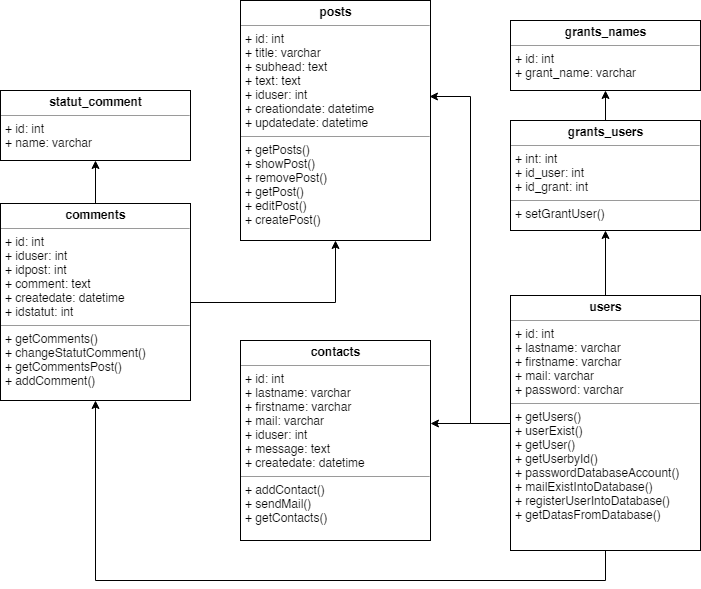

The diagram above was exported from draw.io. Its source (the exported page's mxGraphModel, read from the mxfile embedded in the PNG):
<mxGraphModel dx="1634" dy="764" grid="1" gridSize="10" guides="1" tooltips="1" connect="1" arrows="1" fold="1" page="1" pageScale="1" pageWidth="850" pageHeight="1100" background="#ffffff" math="0" shadow="0">
  <root>
    <mxCell id="0" />
    <mxCell id="1" parent="0" />
    <mxCell id="5d2195bd80daf111-18" value="&lt;p style=&quot;margin: 0px ; margin-top: 4px ; text-align: center&quot;&gt;&lt;b&gt;statut_comment&lt;/b&gt;&lt;/p&gt;&lt;hr size=&quot;1&quot;&gt;&lt;p style=&quot;margin: 0px ; margin-left: 4px&quot;&gt;+ id: int&lt;br&gt;+ name: varchar&lt;/p&gt;" style="verticalAlign=top;align=left;overflow=fill;fontSize=12;fontFamily=Helvetica;html=1;rounded=0;shadow=0;comic=0;labelBackgroundColor=none;strokeColor=#000000;strokeWidth=1;fillColor=#ffffff;" parent="1" vertex="1">
      <mxGeometry x="460" y="210" width="190" height="70" as="geometry" />
    </mxCell>
    <mxCell id="XlPWmj8uSl9L5dVWh7U0-14" style="edgeStyle=orthogonalEdgeStyle;rounded=0;orthogonalLoop=1;jettySize=auto;html=1;exitX=1;exitY=0.5;exitDx=0;exitDy=0;entryX=0.5;entryY=1;entryDx=0;entryDy=0;" edge="1" parent="1" source="XlPWmj8uSl9L5dVWh7U0-1" target="XlPWmj8uSl9L5dVWh7U0-2">
      <mxGeometry relative="1" as="geometry" />
    </mxCell>
    <mxCell id="XlPWmj8uSl9L5dVWh7U0-15" style="edgeStyle=orthogonalEdgeStyle;rounded=0;orthogonalLoop=1;jettySize=auto;html=1;exitX=0.5;exitY=0;exitDx=0;exitDy=0;entryX=0.5;entryY=1;entryDx=0;entryDy=0;" edge="1" parent="1" source="XlPWmj8uSl9L5dVWh7U0-1" target="5d2195bd80daf111-18">
      <mxGeometry relative="1" as="geometry" />
    </mxCell>
    <mxCell id="XlPWmj8uSl9L5dVWh7U0-1" value="&lt;p style=&quot;margin: 0px ; margin-top: 4px ; text-align: center&quot;&gt;&lt;b&gt;comments&lt;/b&gt;&lt;/p&gt;&lt;hr size=&quot;1&quot;&gt;&lt;p style=&quot;margin: 0px ; margin-left: 4px&quot;&gt;+ id: int&lt;br&gt;+ iduser: int&lt;/p&gt;&lt;p style=&quot;margin: 0px ; margin-left: 4px&quot;&gt;+ idpost: int&lt;br&gt;&lt;/p&gt;&lt;p style=&quot;margin: 0px ; margin-left: 4px&quot;&gt;+ comment: text&lt;br&gt;&lt;/p&gt;&lt;p style=&quot;margin: 0px ; margin-left: 4px&quot;&gt;+ createdate: datetime&lt;br&gt;&lt;/p&gt;&lt;p style=&quot;margin: 0px ; margin-left: 4px&quot;&gt;+ idstatut: int&lt;br&gt;&lt;/p&gt;&lt;hr size=&quot;1&quot;&gt;&lt;p style=&quot;margin: 0px ; margin-left: 4px&quot;&gt;+ getComments()&lt;br&gt;+ changeStatutComment()&lt;/p&gt;&lt;p style=&quot;margin: 0px ; margin-left: 4px&quot;&gt;+ getCommentsPost()&lt;br&gt;&lt;/p&gt;&lt;p style=&quot;margin: 0px ; margin-left: 4px&quot;&gt;+ addComment()&lt;br&gt;&lt;/p&gt;" style="verticalAlign=top;align=left;overflow=fill;fontSize=12;fontFamily=Helvetica;html=1;rounded=0;shadow=0;comic=0;labelBackgroundColor=none;strokeColor=#000000;strokeWidth=1;fillColor=#ffffff;" vertex="1" parent="1">
      <mxGeometry x="460" y="323" width="190" height="197" as="geometry" />
    </mxCell>
    <mxCell id="XlPWmj8uSl9L5dVWh7U0-2" value="&lt;p style=&quot;margin: 0px ; margin-top: 4px ; text-align: center&quot;&gt;&lt;b&gt;posts&lt;/b&gt;&lt;/p&gt;&lt;hr size=&quot;1&quot;&gt;&lt;p style=&quot;margin: 0px ; margin-left: 4px&quot;&gt;+ id: int&lt;br&gt;+ title: varchar&lt;/p&gt;&lt;p style=&quot;margin: 0px ; margin-left: 4px&quot;&gt;+ subhead: text&lt;br&gt;&lt;/p&gt;&lt;p style=&quot;margin: 0px ; margin-left: 4px&quot;&gt;+ text: text&lt;br&gt;&lt;/p&gt;&lt;p style=&quot;margin: 0px ; margin-left: 4px&quot;&gt;+ iduser: int&lt;br&gt;&lt;/p&gt;&lt;p style=&quot;margin: 0px ; margin-left: 4px&quot;&gt;+ creationdate: datetime&lt;br&gt;&lt;/p&gt;&lt;p style=&quot;margin: 0px ; margin-left: 4px&quot;&gt;+ updatedate: datetime&lt;br&gt;&lt;/p&gt;&lt;hr size=&quot;1&quot;&gt;&lt;p style=&quot;margin: 0px ; margin-left: 4px&quot;&gt;+ getPosts()&lt;br&gt;+ showPost()&lt;/p&gt;&lt;p style=&quot;margin: 0px ; margin-left: 4px&quot;&gt;+ removePost()&lt;br&gt;&lt;/p&gt;&lt;p style=&quot;margin: 0px ; margin-left: 4px&quot;&gt;+ getPost()&lt;br&gt;&lt;/p&gt;&lt;p style=&quot;margin: 0px ; margin-left: 4px&quot;&gt;+ editPost()&lt;br&gt;&lt;/p&gt;&lt;p style=&quot;margin: 0px ; margin-left: 4px&quot;&gt;+ createPost()&lt;br&gt;&lt;/p&gt;" style="verticalAlign=top;align=left;overflow=fill;fontSize=12;fontFamily=Helvetica;html=1;rounded=0;shadow=0;comic=0;labelBackgroundColor=none;strokeColor=#000000;strokeWidth=1;fillColor=#ffffff;" vertex="1" parent="1">
      <mxGeometry x="700" y="120" width="190" height="240" as="geometry" />
    </mxCell>
    <mxCell id="XlPWmj8uSl9L5dVWh7U0-3" value="&lt;p style=&quot;margin: 0px ; margin-top: 4px ; text-align: center&quot;&gt;&lt;b&gt;contacts&lt;/b&gt;&lt;/p&gt;&lt;hr size=&quot;1&quot;&gt;&lt;p style=&quot;margin: 0px ; margin-left: 4px&quot;&gt;+ id: int&lt;br&gt;+ lastname: varchar&lt;/p&gt;&lt;p style=&quot;margin: 0px ; margin-left: 4px&quot;&gt;+ firstname: varchar&lt;br&gt;&lt;/p&gt;&lt;p style=&quot;margin: 0px ; margin-left: 4px&quot;&gt;+ mail: varchar&lt;br&gt;&lt;/p&gt;&lt;p style=&quot;margin: 0px ; margin-left: 4px&quot;&gt;+ iduser: int&lt;br&gt;&lt;/p&gt;&lt;p style=&quot;margin: 0px ; margin-left: 4px&quot;&gt;+ message: text&lt;br&gt;&lt;/p&gt;&lt;p style=&quot;margin: 0px ; margin-left: 4px&quot;&gt;+ createdate: datetime&lt;br&gt;&lt;/p&gt;&lt;hr size=&quot;1&quot;&gt;&lt;p style=&quot;margin: 0px ; margin-left: 4px&quot;&gt;+ addContact()&lt;br&gt;+ sendMail()&lt;/p&gt;&lt;p style=&quot;margin: 0px ; margin-left: 4px&quot;&gt;+ getContacts()&lt;/p&gt;" style="verticalAlign=top;align=left;overflow=fill;fontSize=12;fontFamily=Helvetica;html=1;rounded=0;shadow=0;comic=0;labelBackgroundColor=none;strokeColor=#000000;strokeWidth=1;fillColor=#ffffff;" vertex="1" parent="1">
      <mxGeometry x="700" y="460" width="190" height="200" as="geometry" />
    </mxCell>
    <mxCell id="XlPWmj8uSl9L5dVWh7U0-9" style="edgeStyle=orthogonalEdgeStyle;rounded=0;orthogonalLoop=1;jettySize=auto;html=1;" edge="1" parent="1" source="XlPWmj8uSl9L5dVWh7U0-4" target="XlPWmj8uSl9L5dVWh7U0-5">
      <mxGeometry relative="1" as="geometry" />
    </mxCell>
    <mxCell id="XlPWmj8uSl9L5dVWh7U0-11" style="edgeStyle=orthogonalEdgeStyle;rounded=0;orthogonalLoop=1;jettySize=auto;html=1;entryX=0.995;entryY=0.4;entryDx=0;entryDy=0;entryPerimeter=0;" edge="1" parent="1" source="XlPWmj8uSl9L5dVWh7U0-4" target="XlPWmj8uSl9L5dVWh7U0-2">
      <mxGeometry relative="1" as="geometry" />
    </mxCell>
    <mxCell id="XlPWmj8uSl9L5dVWh7U0-16" style="edgeStyle=orthogonalEdgeStyle;rounded=0;orthogonalLoop=1;jettySize=auto;html=1;exitX=0.5;exitY=1;exitDx=0;exitDy=0;entryX=0.5;entryY=1;entryDx=0;entryDy=0;" edge="1" parent="1" source="XlPWmj8uSl9L5dVWh7U0-4" target="XlPWmj8uSl9L5dVWh7U0-1">
      <mxGeometry relative="1" as="geometry">
        <Array as="points">
          <mxPoint x="1065" y="700" />
          <mxPoint x="555" y="700" />
        </Array>
      </mxGeometry>
    </mxCell>
    <mxCell id="XlPWmj8uSl9L5dVWh7U0-17" style="edgeStyle=orthogonalEdgeStyle;rounded=0;orthogonalLoop=1;jettySize=auto;html=1;entryX=1;entryY=0.413;entryDx=0;entryDy=0;entryPerimeter=0;" edge="1" parent="1" source="XlPWmj8uSl9L5dVWh7U0-4" target="XlPWmj8uSl9L5dVWh7U0-3">
      <mxGeometry relative="1" as="geometry" />
    </mxCell>
    <mxCell id="XlPWmj8uSl9L5dVWh7U0-4" value="&lt;p style=&quot;margin: 0px ; margin-top: 4px ; text-align: center&quot;&gt;&lt;b&gt;users&lt;/b&gt;&lt;/p&gt;&lt;hr size=&quot;1&quot;&gt;&lt;p style=&quot;margin: 0px ; margin-left: 4px&quot;&gt;+ id: int&lt;br&gt;+ lastname: varchar&lt;/p&gt;&lt;p style=&quot;margin: 0px ; margin-left: 4px&quot;&gt;+ firstname: varchar&lt;br&gt;&lt;/p&gt;&lt;p style=&quot;margin: 0px ; margin-left: 4px&quot;&gt;+ mail: varchar&lt;br&gt;&lt;/p&gt;&lt;p style=&quot;margin: 0px ; margin-left: 4px&quot;&gt;+ password: varchar&lt;br&gt;&lt;/p&gt;&lt;hr size=&quot;1&quot;&gt;&lt;p style=&quot;margin: 0px ; margin-left: 4px&quot;&gt;+ getUsers()&lt;br&gt;+ userExist()&lt;/p&gt;&lt;p style=&quot;margin: 0px ; margin-left: 4px&quot;&gt;+ getUser()&lt;br&gt;&lt;/p&gt;&lt;p style=&quot;margin: 0px ; margin-left: 4px&quot;&gt;+ getUserbyId()&lt;br&gt;&lt;/p&gt;&lt;p style=&quot;margin: 0px ; margin-left: 4px&quot;&gt;+ passwordDatabaseAccount()&lt;br&gt;&lt;/p&gt;&lt;p style=&quot;margin: 0px ; margin-left: 4px&quot;&gt;+ mailExistIntoDatabase()&lt;/p&gt;&lt;p style=&quot;margin: 0px ; margin-left: 4px&quot;&gt;+ registerUserIntoDatabase()&lt;br&gt;&lt;/p&gt;&lt;p style=&quot;margin: 0px ; margin-left: 4px&quot;&gt;+ getDatasFromDatabase()&lt;br&gt;&lt;/p&gt;" style="verticalAlign=top;align=left;overflow=fill;fontSize=12;fontFamily=Helvetica;html=1;rounded=0;shadow=0;comic=0;labelBackgroundColor=none;strokeColor=#000000;strokeWidth=1;fillColor=#ffffff;" vertex="1" parent="1">
      <mxGeometry x="970" y="415" width="190" height="255" as="geometry" />
    </mxCell>
    <mxCell id="XlPWmj8uSl9L5dVWh7U0-10" style="edgeStyle=orthogonalEdgeStyle;rounded=0;orthogonalLoop=1;jettySize=auto;html=1;entryX=0.5;entryY=1;entryDx=0;entryDy=0;" edge="1" parent="1" source="XlPWmj8uSl9L5dVWh7U0-5" target="XlPWmj8uSl9L5dVWh7U0-6">
      <mxGeometry relative="1" as="geometry" />
    </mxCell>
    <mxCell id="XlPWmj8uSl9L5dVWh7U0-5" value="&lt;p style=&quot;margin: 0px ; margin-top: 4px ; text-align: center&quot;&gt;&lt;b&gt;grants_users&lt;/b&gt;&lt;/p&gt;&lt;hr size=&quot;1&quot;&gt;&lt;p style=&quot;margin: 0px ; margin-left: 4px&quot;&gt;+ int: int&lt;br&gt;+ id_user: int&lt;/p&gt;&lt;p style=&quot;margin: 0px ; margin-left: 4px&quot;&gt;+ id_grant: int&lt;br&gt;&lt;/p&gt;&lt;hr size=&quot;1&quot;&gt;&lt;p style=&quot;margin: 0px ; margin-left: 4px&quot;&gt;+ setGrantUser()&lt;br&gt;&lt;/p&gt;" style="verticalAlign=top;align=left;overflow=fill;fontSize=12;fontFamily=Helvetica;html=1;rounded=0;shadow=0;comic=0;labelBackgroundColor=none;strokeColor=#000000;strokeWidth=1;fillColor=#ffffff;" vertex="1" parent="1">
      <mxGeometry x="970" y="240" width="190" height="110" as="geometry" />
    </mxCell>
    <mxCell id="XlPWmj8uSl9L5dVWh7U0-6" value="&lt;p style=&quot;margin: 0px ; margin-top: 4px ; text-align: center&quot;&gt;&lt;b&gt;grants_names&lt;/b&gt;&lt;/p&gt;&lt;hr size=&quot;1&quot;&gt;&lt;p style=&quot;margin: 0px ; margin-left: 4px&quot;&gt;+ id: int&lt;br&gt;+ grant_name: varchar&lt;/p&gt;&lt;p style=&quot;margin: 0px ; margin-left: 4px&quot;&gt;&lt;br&gt;&lt;/p&gt;" style="verticalAlign=top;align=left;overflow=fill;fontSize=12;fontFamily=Helvetica;html=1;rounded=0;shadow=0;comic=0;labelBackgroundColor=none;strokeColor=#000000;strokeWidth=1;fillColor=#ffffff;" vertex="1" parent="1">
      <mxGeometry x="970" y="140" width="190" height="70" as="geometry" />
    </mxCell>
  </root>
</mxGraphModel>